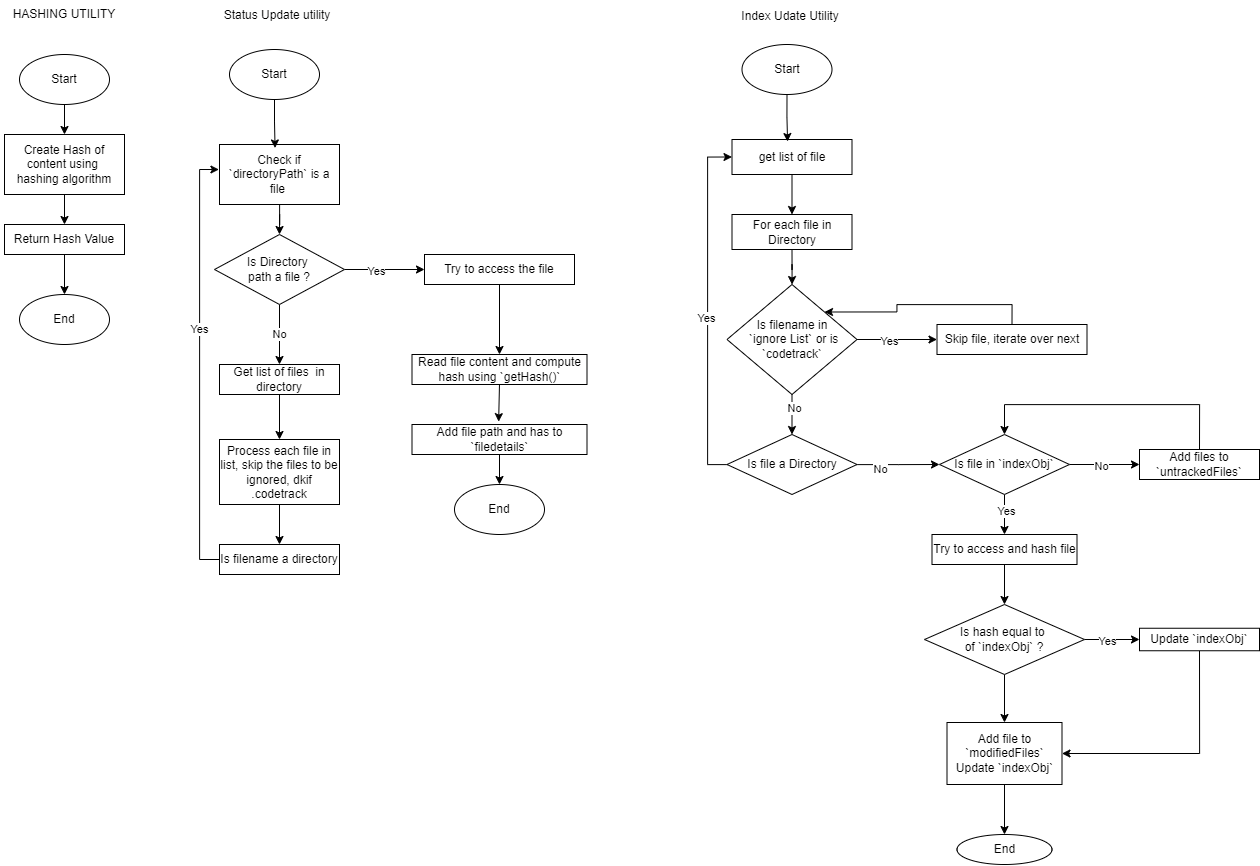

The diagram above was exported from draw.io. Its source (the exported page's mxGraphModel, read from the mxfile embedded in the PNG):
<mxGraphModel dx="2779" dy="-327" grid="1" gridSize="10" guides="1" tooltips="1" connect="1" arrows="1" fold="1" page="1" pageScale="1" pageWidth="850" pageHeight="1100" math="0" shadow="0">
  <root>
    <mxCell id="0" />
    <mxCell id="1" parent="0" />
    <mxCell id="OrULJyiHOiQDNeSJHjjd-177" value="" style="edgeStyle=orthogonalEdgeStyle;rounded=0;orthogonalLoop=1;jettySize=auto;html=1;" edge="1" parent="1" source="OrULJyiHOiQDNeSJHjjd-178" target="OrULJyiHOiQDNeSJHjjd-180">
      <mxGeometry relative="1" as="geometry" />
    </mxCell>
    <mxCell id="OrULJyiHOiQDNeSJHjjd-178" value="Start" style="ellipse;whiteSpace=wrap;html=1;" vertex="1" parent="1">
      <mxGeometry x="1450" y="3160" width="90" height="50" as="geometry" />
    </mxCell>
    <mxCell id="OrULJyiHOiQDNeSJHjjd-179" style="edgeStyle=orthogonalEdgeStyle;rounded=0;orthogonalLoop=1;jettySize=auto;html=1;exitX=0.5;exitY=1;exitDx=0;exitDy=0;" edge="1" parent="1" source="OrULJyiHOiQDNeSJHjjd-180" target="OrULJyiHOiQDNeSJHjjd-182">
      <mxGeometry relative="1" as="geometry" />
    </mxCell>
    <mxCell id="OrULJyiHOiQDNeSJHjjd-180" value="Create Hash of content using&amp;nbsp;&lt;div&gt;hashing algorithm&lt;/div&gt;" style="rounded=0;whiteSpace=wrap;html=1;" vertex="1" parent="1">
      <mxGeometry x="1435" y="3240" width="120" height="60" as="geometry" />
    </mxCell>
    <mxCell id="OrULJyiHOiQDNeSJHjjd-181" style="edgeStyle=orthogonalEdgeStyle;rounded=0;orthogonalLoop=1;jettySize=auto;html=1;entryX=0.5;entryY=0;entryDx=0;entryDy=0;" edge="1" parent="1" source="OrULJyiHOiQDNeSJHjjd-182" target="OrULJyiHOiQDNeSJHjjd-183">
      <mxGeometry relative="1" as="geometry" />
    </mxCell>
    <mxCell id="OrULJyiHOiQDNeSJHjjd-182" value="Return Hash Value" style="rounded=0;whiteSpace=wrap;html=1;" vertex="1" parent="1">
      <mxGeometry x="1435" y="3330" width="120" height="30" as="geometry" />
    </mxCell>
    <mxCell id="OrULJyiHOiQDNeSJHjjd-183" value="End" style="ellipse;whiteSpace=wrap;html=1;" vertex="1" parent="1">
      <mxGeometry x="1450" y="3400" width="90" height="50" as="geometry" />
    </mxCell>
    <mxCell id="OrULJyiHOiQDNeSJHjjd-184" value="Start" style="ellipse;whiteSpace=wrap;html=1;" vertex="1" parent="1">
      <mxGeometry x="1660" y="3155" width="90" height="50" as="geometry" />
    </mxCell>
    <mxCell id="OrULJyiHOiQDNeSJHjjd-185" style="edgeStyle=orthogonalEdgeStyle;rounded=0;orthogonalLoop=1;jettySize=auto;html=1;entryX=0.5;entryY=0;entryDx=0;entryDy=0;" edge="1" parent="1" source="OrULJyiHOiQDNeSJHjjd-186" target="OrULJyiHOiQDNeSJHjjd-191">
      <mxGeometry relative="1" as="geometry" />
    </mxCell>
    <mxCell id="OrULJyiHOiQDNeSJHjjd-186" value="Check if `directoryPath` is a file&amp;nbsp;" style="rounded=0;whiteSpace=wrap;html=1;" vertex="1" parent="1">
      <mxGeometry x="1650" y="3250" width="120" height="60" as="geometry" />
    </mxCell>
    <mxCell id="OrULJyiHOiQDNeSJHjjd-187" value="" style="edgeStyle=orthogonalEdgeStyle;rounded=0;orthogonalLoop=1;jettySize=auto;html=1;" edge="1" parent="1" source="OrULJyiHOiQDNeSJHjjd-191" target="OrULJyiHOiQDNeSJHjjd-194">
      <mxGeometry relative="1" as="geometry" />
    </mxCell>
    <mxCell id="OrULJyiHOiQDNeSJHjjd-188" value="No" style="edgeLabel;html=1;align=center;verticalAlign=middle;resizable=0;points=[];" connectable="0" vertex="1" parent="OrULJyiHOiQDNeSJHjjd-187">
      <mxGeometry x="-0.0641" y="-1" relative="1" as="geometry">
        <mxPoint as="offset" />
      </mxGeometry>
    </mxCell>
    <mxCell id="OrULJyiHOiQDNeSJHjjd-189" value="" style="edgeStyle=orthogonalEdgeStyle;rounded=0;orthogonalLoop=1;jettySize=auto;html=1;" edge="1" parent="1" source="OrULJyiHOiQDNeSJHjjd-191" target="OrULJyiHOiQDNeSJHjjd-201">
      <mxGeometry relative="1" as="geometry" />
    </mxCell>
    <mxCell id="OrULJyiHOiQDNeSJHjjd-190" value="Yes" style="edgeLabel;html=1;align=center;verticalAlign=middle;resizable=0;points=[];" connectable="0" vertex="1" parent="OrULJyiHOiQDNeSJHjjd-189">
      <mxGeometry x="-0.1981" y="-1" relative="1" as="geometry">
        <mxPoint as="offset" />
      </mxGeometry>
    </mxCell>
    <mxCell id="OrULJyiHOiQDNeSJHjjd-191" value="Is Directory&amp;nbsp;&lt;div&gt;path&amp;nbsp;&lt;span style=&quot;background-color: initial;&quot;&gt;a file ?&lt;/span&gt;&lt;/div&gt;" style="rhombus;whiteSpace=wrap;html=1;" vertex="1" parent="1">
      <mxGeometry x="1645" y="3340" width="130" height="70" as="geometry" />
    </mxCell>
    <mxCell id="OrULJyiHOiQDNeSJHjjd-192" style="edgeStyle=orthogonalEdgeStyle;rounded=0;orthogonalLoop=1;jettySize=auto;html=1;exitX=0.5;exitY=1;exitDx=0;exitDy=0;entryX=0.463;entryY=0.058;entryDx=0;entryDy=0;entryPerimeter=0;" edge="1" parent="1" source="OrULJyiHOiQDNeSJHjjd-184" target="OrULJyiHOiQDNeSJHjjd-186">
      <mxGeometry relative="1" as="geometry" />
    </mxCell>
    <mxCell id="OrULJyiHOiQDNeSJHjjd-193" style="edgeStyle=orthogonalEdgeStyle;rounded=0;orthogonalLoop=1;jettySize=auto;html=1;entryX=0.5;entryY=0;entryDx=0;entryDy=0;" edge="1" parent="1" source="OrULJyiHOiQDNeSJHjjd-194" target="OrULJyiHOiQDNeSJHjjd-196">
      <mxGeometry relative="1" as="geometry" />
    </mxCell>
    <mxCell id="OrULJyiHOiQDNeSJHjjd-194" value="Get list of files&amp;nbsp; in directory" style="rounded=0;whiteSpace=wrap;html=1;" vertex="1" parent="1">
      <mxGeometry x="1650" y="3470" width="120" height="30" as="geometry" />
    </mxCell>
    <mxCell id="OrULJyiHOiQDNeSJHjjd-195" style="edgeStyle=orthogonalEdgeStyle;rounded=0;orthogonalLoop=1;jettySize=auto;html=1;exitX=0.5;exitY=1;exitDx=0;exitDy=0;entryX=0.5;entryY=0;entryDx=0;entryDy=0;" edge="1" parent="1" source="OrULJyiHOiQDNeSJHjjd-196" target="OrULJyiHOiQDNeSJHjjd-197">
      <mxGeometry relative="1" as="geometry" />
    </mxCell>
    <mxCell id="OrULJyiHOiQDNeSJHjjd-196" value="Process each file in list, skip the files to be ignored, dkif .codetrack" style="rounded=0;whiteSpace=wrap;html=1;" vertex="1" parent="1">
      <mxGeometry x="1650" y="3545" width="120" height="65" as="geometry" />
    </mxCell>
    <mxCell id="OrULJyiHOiQDNeSJHjjd-197" value="Is filename a directory" style="rounded=0;whiteSpace=wrap;html=1;" vertex="1" parent="1">
      <mxGeometry x="1650" y="3650" width="120" height="30" as="geometry" />
    </mxCell>
    <mxCell id="OrULJyiHOiQDNeSJHjjd-198" style="edgeStyle=orthogonalEdgeStyle;rounded=0;orthogonalLoop=1;jettySize=auto;html=1;exitX=0;exitY=0.5;exitDx=0;exitDy=0;entryX=-0.005;entryY=0.417;entryDx=0;entryDy=0;entryPerimeter=0;" edge="1" parent="1" source="OrULJyiHOiQDNeSJHjjd-197" target="OrULJyiHOiQDNeSJHjjd-186">
      <mxGeometry relative="1" as="geometry" />
    </mxCell>
    <mxCell id="OrULJyiHOiQDNeSJHjjd-199" value="Yes" style="edgeLabel;html=1;align=center;verticalAlign=middle;resizable=0;points=[];" connectable="0" vertex="1" parent="OrULJyiHOiQDNeSJHjjd-198">
      <mxGeometry x="0.168" y="1" relative="1" as="geometry">
        <mxPoint as="offset" />
      </mxGeometry>
    </mxCell>
    <mxCell id="OrULJyiHOiQDNeSJHjjd-200" style="edgeStyle=orthogonalEdgeStyle;rounded=0;orthogonalLoop=1;jettySize=auto;html=1;exitX=0.5;exitY=1;exitDx=0;exitDy=0;entryX=0.5;entryY=0;entryDx=0;entryDy=0;" edge="1" parent="1" source="OrULJyiHOiQDNeSJHjjd-201" target="OrULJyiHOiQDNeSJHjjd-202">
      <mxGeometry relative="1" as="geometry" />
    </mxCell>
    <mxCell id="OrULJyiHOiQDNeSJHjjd-201" value="Try to access the file" style="whiteSpace=wrap;html=1;" vertex="1" parent="1">
      <mxGeometry x="1855" y="3360" width="150" height="30" as="geometry" />
    </mxCell>
    <mxCell id="OrULJyiHOiQDNeSJHjjd-202" value="Read file content and compute hash using `getHash()`" style="whiteSpace=wrap;html=1;" vertex="1" parent="1">
      <mxGeometry x="1842.5" y="3460" width="175" height="30" as="geometry" />
    </mxCell>
    <mxCell id="OrULJyiHOiQDNeSJHjjd-203" style="edgeStyle=orthogonalEdgeStyle;rounded=0;orthogonalLoop=1;jettySize=auto;html=1;exitX=0.5;exitY=1;exitDx=0;exitDy=0;entryX=0.5;entryY=0;entryDx=0;entryDy=0;" edge="1" parent="1" source="OrULJyiHOiQDNeSJHjjd-204" target="OrULJyiHOiQDNeSJHjjd-205">
      <mxGeometry relative="1" as="geometry" />
    </mxCell>
    <mxCell id="OrULJyiHOiQDNeSJHjjd-204" value="Add file path and has to `filedetails`" style="whiteSpace=wrap;html=1;" vertex="1" parent="1">
      <mxGeometry x="1842.5" y="3530" width="175" height="30" as="geometry" />
    </mxCell>
    <mxCell id="OrULJyiHOiQDNeSJHjjd-205" value="End" style="ellipse;whiteSpace=wrap;html=1;" vertex="1" parent="1">
      <mxGeometry x="1885" y="3590" width="90" height="50" as="geometry" />
    </mxCell>
    <mxCell id="OrULJyiHOiQDNeSJHjjd-206" style="edgeStyle=orthogonalEdgeStyle;rounded=0;orthogonalLoop=1;jettySize=auto;html=1;exitX=0.5;exitY=1;exitDx=0;exitDy=0;entryX=0.495;entryY=-0.095;entryDx=0;entryDy=0;entryPerimeter=0;" edge="1" parent="1" source="OrULJyiHOiQDNeSJHjjd-202" target="OrULJyiHOiQDNeSJHjjd-204">
      <mxGeometry relative="1" as="geometry" />
    </mxCell>
    <mxCell id="OrULJyiHOiQDNeSJHjjd-207" value="Start" style="ellipse;whiteSpace=wrap;html=1;" vertex="1" parent="1">
      <mxGeometry x="2172.5" y="3150" width="90" height="50" as="geometry" />
    </mxCell>
    <mxCell id="OrULJyiHOiQDNeSJHjjd-208" style="edgeStyle=orthogonalEdgeStyle;rounded=0;orthogonalLoop=1;jettySize=auto;html=1;exitX=0.5;exitY=1;exitDx=0;exitDy=0;entryX=0.5;entryY=0;entryDx=0;entryDy=0;" edge="1" parent="1" source="OrULJyiHOiQDNeSJHjjd-209" target="OrULJyiHOiQDNeSJHjjd-219">
      <mxGeometry relative="1" as="geometry" />
    </mxCell>
    <mxCell id="OrULJyiHOiQDNeSJHjjd-209" value="get list of file" style="rounded=0;whiteSpace=wrap;html=1;" vertex="1" parent="1">
      <mxGeometry x="2162.5" y="3245" width="120" height="35" as="geometry" />
    </mxCell>
    <mxCell id="OrULJyiHOiQDNeSJHjjd-210" value="" style="edgeStyle=orthogonalEdgeStyle;rounded=0;orthogonalLoop=1;jettySize=auto;html=1;" edge="1" parent="1" source="OrULJyiHOiQDNeSJHjjd-214" target="OrULJyiHOiQDNeSJHjjd-217">
      <mxGeometry relative="1" as="geometry" />
    </mxCell>
    <mxCell id="OrULJyiHOiQDNeSJHjjd-211" value="Yes" style="edgeLabel;html=1;align=center;verticalAlign=middle;resizable=0;points=[];" connectable="0" vertex="1" parent="OrULJyiHOiQDNeSJHjjd-210">
      <mxGeometry x="-0.1981" y="-1" relative="1" as="geometry">
        <mxPoint as="offset" />
      </mxGeometry>
    </mxCell>
    <mxCell id="OrULJyiHOiQDNeSJHjjd-212" style="edgeStyle=orthogonalEdgeStyle;rounded=0;orthogonalLoop=1;jettySize=auto;html=1;exitX=0.5;exitY=1;exitDx=0;exitDy=0;entryX=0.5;entryY=0;entryDx=0;entryDy=0;" edge="1" parent="1" source="OrULJyiHOiQDNeSJHjjd-214" target="OrULJyiHOiQDNeSJHjjd-224">
      <mxGeometry relative="1" as="geometry" />
    </mxCell>
    <mxCell id="OrULJyiHOiQDNeSJHjjd-213" value="No" style="edgeLabel;html=1;align=center;verticalAlign=middle;resizable=0;points=[];" connectable="0" vertex="1" parent="OrULJyiHOiQDNeSJHjjd-212">
      <mxGeometry x="-0.2804" y="1" relative="1" as="geometry">
        <mxPoint as="offset" />
      </mxGeometry>
    </mxCell>
    <mxCell id="OrULJyiHOiQDNeSJHjjd-214" value="Is filename in&lt;div&gt;&amp;nbsp;`ignore List` or is `codetrack`&lt;/div&gt;" style="rhombus;whiteSpace=wrap;html=1;" vertex="1" parent="1">
      <mxGeometry x="2157.5" y="3390" width="130" height="110" as="geometry" />
    </mxCell>
    <mxCell id="OrULJyiHOiQDNeSJHjjd-215" style="edgeStyle=orthogonalEdgeStyle;rounded=0;orthogonalLoop=1;jettySize=auto;html=1;exitX=0.5;exitY=1;exitDx=0;exitDy=0;entryX=0.463;entryY=0.058;entryDx=0;entryDy=0;entryPerimeter=0;" edge="1" parent="1" source="OrULJyiHOiQDNeSJHjjd-207" target="OrULJyiHOiQDNeSJHjjd-209">
      <mxGeometry relative="1" as="geometry" />
    </mxCell>
    <mxCell id="OrULJyiHOiQDNeSJHjjd-216" style="edgeStyle=orthogonalEdgeStyle;rounded=0;orthogonalLoop=1;jettySize=auto;html=1;exitX=0.5;exitY=0;exitDx=0;exitDy=0;entryX=1;entryY=0;entryDx=0;entryDy=0;" edge="1" parent="1" source="OrULJyiHOiQDNeSJHjjd-217" target="OrULJyiHOiQDNeSJHjjd-214">
      <mxGeometry relative="1" as="geometry" />
    </mxCell>
    <mxCell id="OrULJyiHOiQDNeSJHjjd-217" value="Skip file, iterate over next" style="whiteSpace=wrap;html=1;" vertex="1" parent="1">
      <mxGeometry x="2367.5" y="3430" width="150" height="30" as="geometry" />
    </mxCell>
    <mxCell id="OrULJyiHOiQDNeSJHjjd-218" style="edgeStyle=orthogonalEdgeStyle;rounded=0;orthogonalLoop=1;jettySize=auto;html=1;exitX=0.5;exitY=1;exitDx=0;exitDy=0;" edge="1" parent="1" source="OrULJyiHOiQDNeSJHjjd-219" target="OrULJyiHOiQDNeSJHjjd-214">
      <mxGeometry relative="1" as="geometry" />
    </mxCell>
    <mxCell id="OrULJyiHOiQDNeSJHjjd-219" value="For each file in Directory" style="rounded=0;whiteSpace=wrap;html=1;" vertex="1" parent="1">
      <mxGeometry x="2162.5" y="3320" width="120" height="35" as="geometry" />
    </mxCell>
    <mxCell id="OrULJyiHOiQDNeSJHjjd-220" style="edgeStyle=orthogonalEdgeStyle;rounded=0;orthogonalLoop=1;jettySize=auto;html=1;entryX=0;entryY=0.5;entryDx=0;entryDy=0;" edge="1" parent="1" source="OrULJyiHOiQDNeSJHjjd-224" target="OrULJyiHOiQDNeSJHjjd-209">
      <mxGeometry relative="1" as="geometry">
        <Array as="points">
          <mxPoint x="2138" y="3570" />
          <mxPoint x="2138" y="3262" />
        </Array>
      </mxGeometry>
    </mxCell>
    <mxCell id="OrULJyiHOiQDNeSJHjjd-221" value="Yes" style="edgeLabel;html=1;align=center;verticalAlign=middle;resizable=0;points=[];" connectable="0" vertex="1" parent="OrULJyiHOiQDNeSJHjjd-220">
      <mxGeometry x="-0.0528" y="2" relative="1" as="geometry">
        <mxPoint as="offset" />
      </mxGeometry>
    </mxCell>
    <mxCell id="OrULJyiHOiQDNeSJHjjd-222" value="" style="edgeStyle=orthogonalEdgeStyle;rounded=0;orthogonalLoop=1;jettySize=auto;html=1;" edge="1" parent="1" source="OrULJyiHOiQDNeSJHjjd-224">
      <mxGeometry relative="1" as="geometry">
        <mxPoint x="2370" y="3570" as="targetPoint" />
      </mxGeometry>
    </mxCell>
    <mxCell id="OrULJyiHOiQDNeSJHjjd-223" value="No" style="edgeLabel;html=1;align=center;verticalAlign=middle;resizable=0;points=[];" connectable="0" vertex="1" parent="OrULJyiHOiQDNeSJHjjd-222">
      <mxGeometry x="-0.4491" y="-4" relative="1" as="geometry">
        <mxPoint as="offset" />
      </mxGeometry>
    </mxCell>
    <mxCell id="OrULJyiHOiQDNeSJHjjd-224" value="Is file a Directory" style="rhombus;whiteSpace=wrap;html=1;" vertex="1" parent="1">
      <mxGeometry x="2157.5" y="3540" width="130" height="60" as="geometry" />
    </mxCell>
    <mxCell id="OrULJyiHOiQDNeSJHjjd-225" value="" style="edgeStyle=orthogonalEdgeStyle;rounded=0;orthogonalLoop=1;jettySize=auto;html=1;" edge="1" parent="1" source="OrULJyiHOiQDNeSJHjjd-229" target="OrULJyiHOiQDNeSJHjjd-231">
      <mxGeometry relative="1" as="geometry" />
    </mxCell>
    <mxCell id="OrULJyiHOiQDNeSJHjjd-226" value="Yes" style="edgeLabel;html=1;align=center;verticalAlign=middle;resizable=0;points=[];" connectable="0" vertex="1" parent="OrULJyiHOiQDNeSJHjjd-225">
      <mxGeometry x="-0.237" y="1" relative="1" as="geometry">
        <mxPoint as="offset" />
      </mxGeometry>
    </mxCell>
    <mxCell id="OrULJyiHOiQDNeSJHjjd-227" value="" style="edgeStyle=orthogonalEdgeStyle;rounded=0;orthogonalLoop=1;jettySize=auto;html=1;" edge="1" parent="1" source="OrULJyiHOiQDNeSJHjjd-229" target="OrULJyiHOiQDNeSJHjjd-233">
      <mxGeometry relative="1" as="geometry" />
    </mxCell>
    <mxCell id="OrULJyiHOiQDNeSJHjjd-228" value="No" style="edgeLabel;html=1;align=center;verticalAlign=middle;resizable=0;points=[];" connectable="0" vertex="1" parent="OrULJyiHOiQDNeSJHjjd-227">
      <mxGeometry x="-0.1145" y="-1" relative="1" as="geometry">
        <mxPoint as="offset" />
      </mxGeometry>
    </mxCell>
    <mxCell id="OrULJyiHOiQDNeSJHjjd-229" value="Is file in `indexObj`" style="rhombus;whiteSpace=wrap;html=1;" vertex="1" parent="1">
      <mxGeometry x="2370" y="3540" width="130" height="60" as="geometry" />
    </mxCell>
    <mxCell id="OrULJyiHOiQDNeSJHjjd-230" style="edgeStyle=orthogonalEdgeStyle;rounded=0;orthogonalLoop=1;jettySize=auto;html=1;exitX=0.5;exitY=1;exitDx=0;exitDy=0;entryX=0.5;entryY=0;entryDx=0;entryDy=0;" edge="1" parent="1" source="OrULJyiHOiQDNeSJHjjd-231" target="OrULJyiHOiQDNeSJHjjd-237">
      <mxGeometry relative="1" as="geometry" />
    </mxCell>
    <mxCell id="OrULJyiHOiQDNeSJHjjd-231" value="Try to access and hash file" style="whiteSpace=wrap;html=1;" vertex="1" parent="1">
      <mxGeometry x="2362.5" y="3640" width="145" height="30" as="geometry" />
    </mxCell>
    <mxCell id="OrULJyiHOiQDNeSJHjjd-232" style="edgeStyle=orthogonalEdgeStyle;rounded=0;orthogonalLoop=1;jettySize=auto;html=1;exitX=0.5;exitY=0;exitDx=0;exitDy=0;entryX=0.5;entryY=0;entryDx=0;entryDy=0;" edge="1" parent="1" source="OrULJyiHOiQDNeSJHjjd-233" target="OrULJyiHOiQDNeSJHjjd-229">
      <mxGeometry relative="1" as="geometry">
        <Array as="points">
          <mxPoint x="2630" y="3510" />
          <mxPoint x="2435" y="3510" />
        </Array>
      </mxGeometry>
    </mxCell>
    <mxCell id="OrULJyiHOiQDNeSJHjjd-233" value="Add files to `untrackedFiles`" style="whiteSpace=wrap;html=1;" vertex="1" parent="1">
      <mxGeometry x="2570" y="3555" width="120" height="30" as="geometry" />
    </mxCell>
    <mxCell id="OrULJyiHOiQDNeSJHjjd-234" value="" style="edgeStyle=orthogonalEdgeStyle;rounded=0;orthogonalLoop=1;jettySize=auto;html=1;" edge="1" parent="1" source="OrULJyiHOiQDNeSJHjjd-237" target="OrULJyiHOiQDNeSJHjjd-239">
      <mxGeometry relative="1" as="geometry" />
    </mxCell>
    <mxCell id="OrULJyiHOiQDNeSJHjjd-235" value="Yes" style="edgeLabel;html=1;align=center;verticalAlign=middle;resizable=0;points=[];" connectable="0" vertex="1" parent="OrULJyiHOiQDNeSJHjjd-234">
      <mxGeometry x="-0.1774" y="-1" relative="1" as="geometry">
        <mxPoint as="offset" />
      </mxGeometry>
    </mxCell>
    <mxCell id="OrULJyiHOiQDNeSJHjjd-236" value="" style="edgeStyle=orthogonalEdgeStyle;rounded=0;orthogonalLoop=1;jettySize=auto;html=1;" edge="1" parent="1" source="OrULJyiHOiQDNeSJHjjd-237" target="OrULJyiHOiQDNeSJHjjd-241">
      <mxGeometry relative="1" as="geometry" />
    </mxCell>
    <mxCell id="OrULJyiHOiQDNeSJHjjd-237" value="Is hash equal to&amp;nbsp;&lt;div&gt;of `indexObj` ?&lt;/div&gt;" style="rhombus;whiteSpace=wrap;html=1;" vertex="1" parent="1">
      <mxGeometry x="2355" y="3710" width="160" height="70" as="geometry" />
    </mxCell>
    <mxCell id="OrULJyiHOiQDNeSJHjjd-238" style="edgeStyle=orthogonalEdgeStyle;rounded=0;orthogonalLoop=1;jettySize=auto;html=1;exitX=0.5;exitY=1;exitDx=0;exitDy=0;entryX=1;entryY=0.5;entryDx=0;entryDy=0;" edge="1" parent="1" source="OrULJyiHOiQDNeSJHjjd-239" target="OrULJyiHOiQDNeSJHjjd-241">
      <mxGeometry relative="1" as="geometry" />
    </mxCell>
    <mxCell id="OrULJyiHOiQDNeSJHjjd-239" value="Update `indexObj`" style="whiteSpace=wrap;html=1;" vertex="1" parent="1">
      <mxGeometry x="2570" y="3733.75" width="120" height="22.5" as="geometry" />
    </mxCell>
    <mxCell id="OrULJyiHOiQDNeSJHjjd-240" style="edgeStyle=orthogonalEdgeStyle;rounded=0;orthogonalLoop=1;jettySize=auto;html=1;exitX=0.5;exitY=1;exitDx=0;exitDy=0;entryX=0.5;entryY=0;entryDx=0;entryDy=0;" edge="1" parent="1" source="OrULJyiHOiQDNeSJHjjd-241" target="OrULJyiHOiQDNeSJHjjd-242">
      <mxGeometry relative="1" as="geometry" />
    </mxCell>
    <mxCell id="OrULJyiHOiQDNeSJHjjd-241" value="Add file to `modifiedFiles` Update `indexObj`" style="whiteSpace=wrap;html=1;" vertex="1" parent="1">
      <mxGeometry x="2377.5" y="3828" width="115" height="62" as="geometry" />
    </mxCell>
    <mxCell id="OrULJyiHOiQDNeSJHjjd-242" value="End" style="ellipse;whiteSpace=wrap;html=1;" vertex="1" parent="1">
      <mxGeometry x="2387.5" y="3940" width="95" height="30" as="geometry" />
    </mxCell>
    <mxCell id="OrULJyiHOiQDNeSJHjjd-243" value="HASHING UTILITY" style="text;html=1;align=center;verticalAlign=middle;whiteSpace=wrap;rounded=0;" vertex="1" parent="1">
      <mxGeometry x="1431" y="3105" width="128" height="30" as="geometry" />
    </mxCell>
    <mxCell id="OrULJyiHOiQDNeSJHjjd-244" value="Status Update utility" style="text;html=1;align=center;verticalAlign=middle;whiteSpace=wrap;rounded=0;" vertex="1" parent="1">
      <mxGeometry x="1644" y="3106" width="128" height="30" as="geometry" />
    </mxCell>
    <mxCell id="OrULJyiHOiQDNeSJHjjd-245" value="Index Udate Utility" style="text;html=1;align=center;verticalAlign=middle;whiteSpace=wrap;rounded=0;" vertex="1" parent="1">
      <mxGeometry x="2157" y="3107" width="128" height="30" as="geometry" />
    </mxCell>
  </root>
</mxGraphModel>